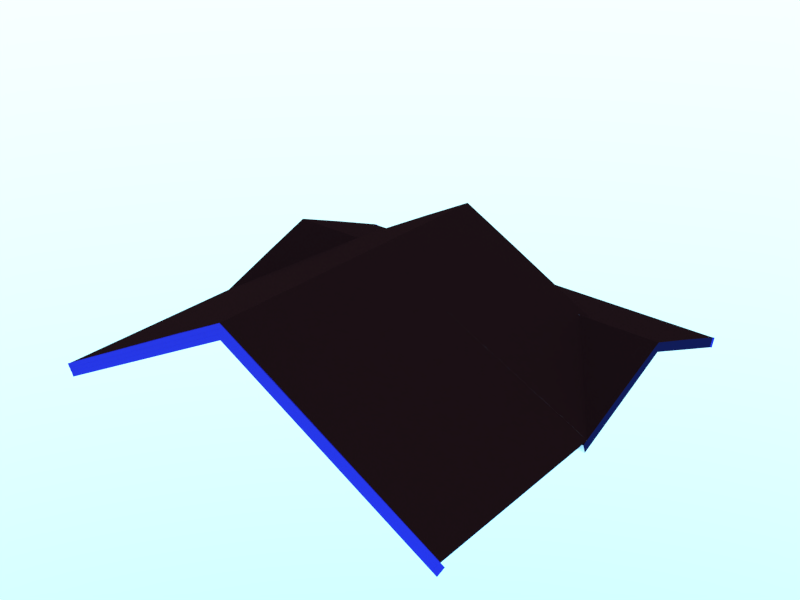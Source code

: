 # Source: 4-roof.blend  (saved by Blender 2.80.75; exported with 4.5.12 LTS)
import bpy
from mathutils import Matrix  # noqa: F401  (used for matrix-valued properties, if any)

bpy.ops.wm.read_factory_settings(use_empty=True)
scene = bpy.context.scene
scene.name = 'Scene'

# ---- collections
col_collection_1 = bpy.data.collections.new('Collection 1'); scene.collection.children.link(col_collection_1)
col_collection_2 = bpy.data.collections.new('Collection 2'); scene.collection.children.link(col_collection_2)
col_collection_2.hide_render = True
col_collection_2.hide_viewport = True
col_collection_3 = bpy.data.collections.new('Collection 3'); scene.collection.children.link(col_collection_3)
col_collection_3.hide_render = True
col_collection_3.hide_viewport = True
col_collection_4 = bpy.data.collections.new('Collection 4'); scene.collection.children.link(col_collection_4)
col_collection_4.hide_render = True
col_collection_4.hide_viewport = True
col_collection_5 = bpy.data.collections.new('Collection 5'); scene.collection.children.link(col_collection_5)
col_collection_5.hide_render = True
col_collection_5.hide_viewport = True
col_collection_6 = bpy.data.collections.new('Collection 6'); scene.collection.children.link(col_collection_6)
col_collection_6.hide_render = True
col_collection_6.hide_viewport = True
col_collection_7 = bpy.data.collections.new('Collection 7'); scene.collection.children.link(col_collection_7)
col_collection_7.hide_render = True
col_collection_7.hide_viewport = True
col_collection_8 = bpy.data.collections.new('Collection 8'); scene.collection.children.link(col_collection_8)
col_collection_8.hide_render = True
col_collection_8.hide_viewport = True
col_collection_9 = bpy.data.collections.new('Collection 9'); scene.collection.children.link(col_collection_9)
col_collection_9.hide_render = True
col_collection_9.hide_viewport = True
col_collection_10 = bpy.data.collections.new('Collection 10'); scene.collection.children.link(col_collection_10)
col_collection_10.hide_render = True
col_collection_10.hide_viewport = True
col_collection_11 = bpy.data.collections.new('Collection 11'); scene.collection.children.link(col_collection_11)
col_collection_11.hide_render = True
col_collection_11.hide_viewport = True
col_collection_12 = bpy.data.collections.new('Collection 12'); scene.collection.children.link(col_collection_12)
col_collection_12.hide_render = True
col_collection_12.hide_viewport = True
col_collection_13 = bpy.data.collections.new('Collection 13'); scene.collection.children.link(col_collection_13)
col_collection_13.hide_render = True
col_collection_13.hide_viewport = True
col_collection_14 = bpy.data.collections.new('Collection 14'); scene.collection.children.link(col_collection_14)
col_collection_14.hide_render = True
col_collection_14.hide_viewport = True
col_collection_15 = bpy.data.collections.new('Collection 15'); scene.collection.children.link(col_collection_15)
col_collection_15.hide_render = True
col_collection_15.hide_viewport = True
col_collection_16 = bpy.data.collections.new('Collection 16'); scene.collection.children.link(col_collection_16)
col_collection_16.hide_render = True
col_collection_16.hide_viewport = True
col_collection_17 = bpy.data.collections.new('Collection 17'); scene.collection.children.link(col_collection_17)
col_collection_17.hide_render = True
col_collection_17.hide_viewport = True
col_collection_18 = bpy.data.collections.new('Collection 18'); scene.collection.children.link(col_collection_18)
col_collection_18.hide_render = True
col_collection_18.hide_viewport = True
col_collection_19 = bpy.data.collections.new('Collection 19'); scene.collection.children.link(col_collection_19)
col_collection_19.hide_render = True
col_collection_19.hide_viewport = True
col_collection_20 = bpy.data.collections.new('Collection 20'); scene.collection.children.link(col_collection_20)
col_collection_20.hide_render = True
col_collection_20.hide_viewport = True

# ---- images (referenced by path relative to the original .blend; pixels are not part of the script)
import os
ASSET_DIR = os.environ.get("B2B_ASSET_DIR", "")  # directory of the original .blend (textures are referenced by path, not embedded)
HERE = os.path.dirname(os.path.abspath(__file__))  # packed textures are extracted next to this script under _unpacked/

def load_image(name, relpath, width, height, colorspace="sRGB"):
    """Load a texture the original file referenced (path relative to the .blend, or extracted next to this script)."""
    p = next((c for c in (os.path.join(HERE, relpath), os.path.join(ASSET_DIR, relpath)) if relpath and os.path.exists(c)), "")
    if p:
        img = bpy.data.images.load(p, check_existing=True)
        img.name = name
    else:  # same state as the original file: an image datablock whose file is absent (Cycles renders it pink)
        img = bpy.data.images.new(name, width, height)
        img.source = "FILE"
        img.filepath = "//" + (relpath or name)
    img.colorspace_settings.name = colorspace
    return img
img_wood_plain_png = load_image('wood_plain.png', 'textures/normal/wood_plain.png', 1024, 1024, 'sRGB')
img_concrete_jpg = load_image('concrete.jpg', 'textures/normal/concrete.jpg', 1024, 1024, 'sRGB')

# ---- materials (node trees are filled in below, after node groups)
mat_outside_detail_blue = bpy.data.materials.new('outside detail blue')
mat_outside_detail_blue.alpha_threshold = 0.0
mat_outside_detail_blue.roughness = 0.5
mat_material_011 = bpy.data.materials.new('Material.011')
mat_material_011.alpha_threshold = 0.0
mat_material_011.roughness = 0.5
mat_brick_color4 = bpy.data.materials.new('brick_color4')
mat_brick_color4.alpha_threshold = 0.0
mat_brick_color4.preview_render_type = 'FLAT'
mat_brick_color4.roughness = 0.5
mat_outside_detail_blue_darker = bpy.data.materials.new('outside detail blue darker')
mat_outside_detail_blue_darker.alpha_threshold = 0.0
mat_outside_detail_blue_darker.roughness = 0.5

# ---- material node trees
mat_outside_detail_blue.use_nodes = True; mat_outside_detail_blue.node_tree.nodes.clear()
_N = mat_outside_detail_blue.node_tree.nodes; _L = mat_outside_detail_blue.node_tree.links
n0 = _N.new('ShaderNodeTexCoord'); n0.name = 'Texture Coordinate'; n0.location = (-840, 220)
n1 = _N.new('ShaderNodeMapping'); n1.name = 'Mapping'; n1.location = (-420, -60)
n2 = _N.new('ShaderNodeOutputMaterial'); n2.name = 'Material Output'; n2.location = (1040, 320)
n3 = _N.new('ShaderNodeMixShader'); n3.name = 'Mix Shader'; n3.location = (760, 320)
n3.inputs[0].default_value = 0.5035
n4 = _N.new('ShaderNodeVectorTransform'); n4.name = 'Vector Transform'; n4.location = (-420, 220)
n4.convert_from = 'OBJECT'
n4.convert_to = 'WORLD'
n5 = _N.new('ShaderNodeTexImage'); n5.name = 'Image Texture'; n5.location = (-20, 80)
n5.width = 140
n5.image = img_wood_plain_png
n5.projection = 'BOX'
n6 = _N.new('ShaderNodeBsdfDiffuse'); n6.name = 'Diffuse BSDF'; n6.location = (540, 40)
n7 = _N.new('ShaderNodeBsdfAnisotropic'); n7.name = 'Glossy BSDF'; n7.location = (500, 320)
n7.distribution = 'GGX'
n7.inputs[0].default_value = (0.009134, 0.01521, 0.4452, 1.0)
n7.inputs[1].default_value = 0.2706
n8 = _N.new('ShaderNodeValToRGB'); n8.name = 'ColorRamp'; n8.location = (190, 60)
n8.width = 270
while len(n8.color_ramp.elements) > 1: n8.color_ramp.elements.remove(n8.color_ramp.elements[-1])
n8.color_ramp.elements[0].position = 0.02008; n8.color_ramp.elements[0].color = (0.009134, 0.01521, 0.4452, 1.0)
_e = n8.color_ramp.elements.new(1.0); _e.color = (0.15, 0.15, 1.0, 1.0)
n9 = _N.new('ShaderNodeBump'); n9.name = 'Bump'; n9.location = (180, 360)
n9.invert = True
n9.inputs[1].default_value = 28.3
n9.inputs[2].default_value = 1.0
_L.new(n3.outputs[0], n2.inputs[0])
_L.new(n7.outputs[0], n3.inputs[1])
_L.new(n6.outputs[0], n3.inputs[2])
_L.new(n0.outputs[3], n4.inputs[0])
_L.new(n4.outputs[0], n1.inputs[0])
_L.new(n1.outputs[0], n5.inputs[0])
_L.new(n5.outputs[0], n8.inputs[0])
_L.new(n8.outputs[0], n6.inputs[0])
_L.new(n9.outputs[0], n7.inputs[4])
_L.new(n9.outputs[0], n6.inputs[2])
n2.is_active_output = True
mat_material_011.use_nodes = True; mat_material_011.node_tree.nodes.clear()
_N = mat_material_011.node_tree.nodes; _L = mat_material_011.node_tree.links
n0 = _N.new('ShaderNodeOutputMaterial'); n0.name = 'Material Output'; n0.location = (300, 300)
n1 = _N.new('ShaderNodeBsdfDiffuse'); n1.name = 'Diffuse BSDF'; n1.location = (10, 300)
_L.new(n1.outputs[0], n0.inputs[0])
n0.is_active_output = True
mat_brick_color4.use_nodes = True; mat_brick_color4.node_tree.nodes.clear()
_N = mat_brick_color4.node_tree.nodes; _L = mat_brick_color4.node_tree.links
n0 = _N.new('ShaderNodeTexCoord'); n0.name = 'Texture Coordinate'; n0.location = (-1080, 300)
n1 = _N.new('ShaderNodeVectorTransform'); n1.name = 'Vector Transform'; n1.location = (-840, 300)
n1.convert_from = 'OBJECT'
n1.convert_to = 'WORLD'
n2 = _N.new('ShaderNodeMapping'); n2.name = 'Mapping'; n2.location = (-640, 300)
n2.inputs[3].default_value = (2.0, 2.0, 2.0)
n3 = _N.new('ShaderNodeTexImage'); n3.name = 'Image Texture'; n3.location = (-240, 220)
n3.width = 140
n3.image = img_concrete_jpg
n3.projection = 'BOX'
n4 = _N.new('ShaderNodeOutputMaterial'); n4.name = 'Material Output'; n4.location = (1020, 280)
n5 = _N.new('ShaderNodeBsdfDiffuse'); n5.name = 'Diffuse BSDF'; n5.location = (320, 340)
n5.inputs[1].default_value = 0.5167
n6 = _N.new('ShaderNodeMixShader'); n6.name = 'Mix Shader'; n6.location = (720, 280)
n7 = _N.new('ShaderNodeBump'); n7.name = 'Bump'; n7.location = (40, 140)
n7.invert = True
n7.inputs[1].default_value = 0.1
n7.inputs[2].default_value = 1.0
n8 = _N.new('ShaderNodeBsdfAnisotropic'); n8.name = 'Glossy BSDF'; n8.location = (340, 20)
n8.distribution = 'BECKMANN'
n8.inputs[1].default_value = 0.8803
n9 = _N.new('ShaderNodeValToRGB'); n9.name = 'ColorRamp'; n9.location = (-40, 480)
while len(n9.color_ramp.elements) > 1: n9.color_ramp.elements.remove(n9.color_ramp.elements[-1])
n9.color_ramp.elements[0].position = 0.25; n9.color_ramp.elements[0].color = (0.0, 0.0, 0.0, 1.0)
_e = n9.color_ramp.elements.new(0.6045); _e.color = (0.2861, 0.08839, 0.07432, 1.0)
_L.new(n5.outputs[0], n6.inputs[1])
_L.new(n0.outputs[3], n1.inputs[0])
_L.new(n1.outputs[0], n2.inputs[0])
_L.new(n2.outputs[0], n3.inputs[0])
_L.new(n7.outputs[0], n5.inputs[2])
_L.new(n9.outputs[0], n5.inputs[0])
_L.new(n3.outputs[0], n9.inputs[0])
_L.new(n6.outputs[0], n4.inputs[0])
_L.new(n8.outputs[0], n6.inputs[2])
_L.new(n7.outputs[0], n8.inputs[4])
_L.new(n9.outputs[0], n8.inputs[0])
n4.is_active_output = True
mat_outside_detail_blue_darker.use_nodes = True; mat_outside_detail_blue_darker.node_tree.nodes.clear()
_N = mat_outside_detail_blue_darker.node_tree.nodes; _L = mat_outside_detail_blue_darker.node_tree.links
n0 = _N.new('ShaderNodeOutputMaterial'); n0.name = 'Material Output'; n0.location = (300, 300)
n1 = _N.new('ShaderNodeMixShader'); n1.name = 'Mix Shader'; n1.location = (10, 300)
n2 = _N.new('ShaderNodeBsdfAnisotropic'); n2.name = 'Glossy BSDF'; n2.location = (-190, 200)
n2.distribution = 'GGX'
n2.inputs[0].default_value = (0.01156, 0.01391, 0.07658, 1.0)
n2.inputs[1].default_value = 0.2587
n3 = _N.new('ShaderNodeBsdfDiffuse'); n3.name = 'Diffuse BSDF'; n3.location = (-190, 100)
n3.inputs[0].default_value = (0.002447, 0.003359, 0.04446, 1.0)
_L.new(n1.outputs[0], n0.inputs[0])
_L.new(n2.outputs[0], n1.inputs[1])
_L.new(n3.outputs[0], n1.inputs[2])
n0.is_active_output = True

# ---- world
world_world = bpy.data.worlds.new('World'); scene.world = world_world
world_world.use_nodes = True; world_world.node_tree.nodes.clear()
_N = world_world.node_tree.nodes; _L = world_world.node_tree.links
n0 = _N.new('ShaderNodeOutputWorld'); n0.name = 'World Output'; n0.location = (300, 300)
n1 = _N.new('ShaderNodeBackground'); n1.name = 'Background'; n1.location = (10, 300)
n1.inputs[1].default_value = 10.0
n2 = _N.new('ShaderNodeTexSky'); n2.name = 'Sky Texture'; n2.location = (-190, 300)
n2.sky_type = 'HOSEK_WILKIE'
n2.ground_albedo = 0.02574
n2.sun_elevation = 1.571
_L.new(n1.outputs[0], n0.inputs[0])
_L.new(n2.outputs[0], n1.inputs[0])
n0.is_active_output = True
world_world.color = (1.0, 0.9905, 0.7373)
world_world.use_sun_shadow = False
world_world.sun_shadow_jitter_overblur = 0.0
world_world.cycles.sampling_method = 'MANUAL'
world_world.light_settings.ao_factor = 0.7115

# ---- meshes
me_plane_004 = bpy.data.meshes.new('Plane.004')
me_plane_004.from_pydata([(-7.402, -6.199, -2.653), (-1.844, -6.245, 0.3719), (-1.844, -6.199, 0.3719), (-0.112, -6.199, 1.315), (-1.844, 4.763, 0.3719), (-0.112, 4.763, 1.315), (7.177, -6.199, -2.653), (1.62, -6.199, 0.3719), (1.62, -6.245, 0.3719), (1.62, 4.763, 0.3719), (-7.6, -6.199, -2.352), (-1.943, -6.199, 0.6975), (-1.943, 4.763, 0.6975), (-0.112, -6.199, 1.665), (-0.112, 4.763, 1.665), (7.375, -6.199, -2.352), (1.719, 4.763, 0.6975), (1.719, -6.199, 0.6975), (-7.6, 8.468, -2.751), (-7.6, 6.191, -1.853), (-7.6, 4.493, -1.179), (4.587, 4.493, -1.179), (-4.476, 4.763, -1.061), (4.587, 8.597, -2.425), (-7.6, 8.597, -2.425), (-7.6, 6.31, -1.537), (-7.6, 4.493, -0.851), (-7.6, 0.5185, -2.751), (-7.6, 2.796, -1.853), (-7.6, 0.3898, -2.425), (-7.6, 2.677, -1.537), (-5.198, 4.763, -1.06), (-7.402, 0.5807, -2.653), (7.177, 0.5807, -2.653), (-7.6, 0.5807, -2.352), (-1.943, 0.2499, 0.6975), (-0.112, 0.2499, 1.665), (7.375, 0.5807, -2.352), (1.719, 0.25, 0.6975), (-0.112, 0.2499, 1.315), (-1.844, 0.2499, 0.3719), (1.62, 0.25, 0.3719), (-4.811, 4.493, -0.8489), (-1.943, 4.492, 0.6975), (1.62, 4.763, 0.3719), (1.719, 4.763, 0.6975), (4.252, 4.763, -1.061), (4.974, 4.763, -1.06), (7.177, 0.5807, -2.653), (7.376, 0.5807, -2.352), (1.719, 0.25, 0.6975), (1.62, 0.25, 0.3719), (4.587, 4.493, -0.8489), (1.719, 4.492, 0.6975), (0.8862, 8.468, -2.751), (-4.811, 8.468, -2.751), (0.8862, 8.597, -2.425), (-4.811, 8.597, -2.425), (-4.811, 6.31, -1.537), (0.8862, 6.31, -1.537), (-4.811, 4.493, -0.851), (0.8862, 4.493, -0.851), (-4.811, 4.493, -1.179), (0.8862, 4.493, -1.179), (-4.811, 6.191, -1.853), (0.8862, 6.191, -1.853), (-6.466, 0.5185, -2.751), (-6.466, 0.3898, -2.425), (-4.811, 2.677, -1.537), (-4.811, 2.796, -1.853), (7.375, 8.468, -2.751), (7.375, 6.191, -1.853), (7.375, 4.493, -1.179), (7.375, 8.597, -2.425), (7.375, 6.31, -1.537), (7.375, 4.493, -0.851), (7.375, 0.5185, -2.751), (7.375, 2.796, -1.853), (7.375, 0.3898, -2.425), (7.375, 2.677, -1.537), (4.587, 8.468, -2.751), (4.587, 6.31, -1.537), (4.587, 4.493, -0.851), (4.587, 6.191, -1.853), (6.162, 0.5185, -2.751), (6.162, 0.3898, -2.425), (4.587, 2.677, -1.537), (4.587, 2.796, -1.853), (-7.602, 8.632, -2.829), (-7.602, 8.761, -2.503), (-7.582, 8.468, -2.752), (-7.582, 8.597, -2.426), (-7.584, 8.632, -2.83), (-7.584, 8.761, -2.504), (7.375, 8.632, -2.83), (7.375, 8.761, -2.504), (7.352, 8.468, -2.751), (7.352, 8.597, -2.425), (7.352, 8.632, -2.83), (7.352, 8.761, -2.504), (-0.112, -6.212, 1.506), (-0.112, -6.199, 1.665), (-0.112, -6.225, 1.506), (-0.112, -6.212, 1.665), (-0.112, -6.212, 1.346), (-0.112, -6.199, 1.506), (-0.112, -6.225, 1.346), (-0.112, -6.212, 1.506), (-0.112, -6.212, 1.148), (-0.112, -6.199, 1.346), (-0.112, -6.225, 1.148), (-0.112, -6.212, 1.346), (-7.746, -6.199, -2.43), (-7.679, -6.199, -2.554), (-7.523, -6.225, -2.839), (-7.611, -6.225, -2.677), (-7.6, 0.4978, -2.699), (-7.679, -6.225, -2.554), (-7.571, 0.5185, -2.751), (-7.582, 8.476, -2.731), (-7.571, 8.468, -2.751), (-7.6, 8.489, -2.699), (-7.611, -6.212, -2.677), (-7.523, -6.212, -2.839), (-7.679, -6.212, -2.554), (-7.611, -6.212, -2.677), (-7.6, 0.6516, -2.699), (-7.679, -6.212, -2.554), (-7.746, -6.212, -2.43), (-7.6, 8.335, -2.699), (-7.584, 8.673, -2.727), (-7.611, -6.199, -2.677), (-7.602, 8.686, -2.694), (-0.112, -6.212, 1.506), (-0.112, -6.199, 1.665), (-0.112, -6.225, 1.506), (-0.112, -6.212, 1.665), (-0.112, -6.212, 1.346), (-0.112, -6.199, 1.506), (-0.112, -6.225, 1.346), (-0.112, -6.212, 1.506), (-0.112, -6.212, 1.148), (-0.112, -6.199, 1.346), (-0.112, -6.225, 1.148), (-0.112, -6.212, 1.346), (7.522, -6.199, -2.43), (7.455, -6.199, -2.554), (7.299, -6.225, -2.839), (7.387, -6.225, -2.677), (7.455, -6.225, -2.554), (7.387, -6.212, -2.677), (7.299, -6.212, -2.839), (7.455, -6.212, -2.554), (7.387, -6.212, -2.677), (7.455, -6.212, -2.554), (7.522, -6.212, -2.43), (7.387, -6.199, -2.677)], [(8, 7), (2, 1)], [(5, 4, 12, 14), (34, 35, 43, 42), (35, 36, 14, 12, 43), (37, 38, 17, 15), (38, 36, 13, 17), (3, 7, 17, 13), (9, 5, 14, 16), (7, 6, 15, 17), (32, 0, 10, 34), (2, 3, 13, 11), (0, 2, 11, 10), (39, 5, 9, 41), (40, 4, 5, 39), (32, 40, 2, 0), (83, 80, 23, 81), (87, 86, 82, 21), (56, 59, 81, 23), (59, 61, 82, 81), (55, 120, 121, 24, 57), (19, 20, 26, 25), (18, 129, 121), (65, 83, 21, 63), (55, 64, 19, 129, 120), (28, 126, 116, 29, 30), (20, 28, 30, 26), (67, 68, 30, 29), (68, 60, 26, 30), (69, 28, 20, 62), (4, 22, 31, 12), (22, 4, 40, 32), (2, 40, 39, 3), (3, 39, 41, 7), (6, 7, 41, 33), (31, 22, 32, 34, 42), (6, 33, 37, 15), (16, 14, 36, 38), (11, 13, 36, 35), (10, 11, 35, 34), (42, 43, 12, 31), (49, 52, 53, 50), (44, 45, 47, 46), (46, 48, 51, 44), (47, 52, 49, 48, 46), (52, 47, 45, 53), (48, 49, 50, 53, 45, 44, 51), (27, 126, 118), (60, 68, 69, 62), (27, 118, 116), (66, 69, 68, 67), (80, 83, 65, 54), (54, 65, 64, 55), (19, 64, 62, 20), (64, 65, 63, 62), (80, 54, 56, 23), (54, 55, 57, 56), (25, 26, 60, 58), (58, 60, 61, 59), (24, 25, 58, 57), (57, 58, 59, 56), (80, 23, 73, 70), (71, 74, 75, 72), (70, 73, 74, 71), (80, 70, 71, 83), (77, 79, 78, 76), (72, 75, 79, 77), (85, 78, 79, 86), (86, 79, 75, 82), (87, 21, 72, 77), (76, 84, 87, 77), (76, 78, 85, 84), (84, 85, 86, 87), (71, 72, 21, 83), (74, 81, 82, 75), (73, 23, 81, 74), (89, 132, 130, 93), (90, 119, 130, 92), (18, 121, 119, 90), (88, 18, 90, 92), (24, 89, 93, 91), (18, 121, 132, 88), (70, 94, 98, 96), (97, 96, 98, 99), (94, 95, 99, 98), (95, 73, 97, 99), (73, 70, 96, 97), (70, 73, 95, 94), (101, 112, 128, 103), (100, 101, 103, 102), (105, 113, 124, 107), (104, 105, 107, 106), (109, 131, 122, 111), (108, 109, 111, 110), (130, 132, 88, 92), (119, 121, 24, 91), (118, 126, 28, 69, 66), (116, 118, 66, 67, 29), (127, 112, 101, 100), (123, 114, 122, 131), (121, 120, 18), (121, 129, 19, 25, 24), (120, 129, 18), (123, 131, 109, 108), (125, 115, 124, 113), (125, 113, 105, 104), (127, 117, 128, 112), (132, 121, 24, 89), (130, 119, 91, 93), (128, 117, 102, 103), (117, 127, 100, 102), (124, 115, 106, 107), (115, 125, 104, 106), (116, 126, 27), (122, 114, 110, 111), (114, 123, 108, 110), (134, 136, 155, 145), (133, 135, 136, 134), (138, 140, 152, 146), (137, 139, 140, 138), (142, 144, 150, 156), (141, 143, 144, 142), (154, 133, 134, 145), (151, 156, 150, 147), (151, 141, 142, 156), (153, 146, 152, 148), (153, 137, 138, 146), (154, 145, 155, 149), (155, 136, 135, 149), (149, 135, 133, 154), (152, 140, 139, 148), (148, 139, 137, 153), (150, 144, 143, 147), (147, 143, 141, 151)])
me_plane_004.polygons.foreach_set('material_index', [3, 2, 2, 2, 2, 0, 3, 0, 3, 0, 0, 1, 1, 1, 1, 1, 2, 2, 3, 3, 3, 1, 1, 3, 3, 2, 2, 1, 3, 1, 1, 1, 1, 1, 3, 2, 2, 2, 2, 2, 3, 1, 1, 2, 1, 1, 1, 3, 1, 1, 1, 1, 1, 3, 3, 2, 2, 2, 2, 3, 3, 3, 1, 3, 3, 2, 2, 1, 1, 1, 1, 1, 2, 2, 0, 0, 0, 0, 0, 0, 0, 0, 0, 0, 0, 0, 0, 0, 0, 0, 0, 0, 0, 0, 1, 3, 0, 0, 3, 3, 1, 0, 0, 0, 0, 0, 0, 0, 0, 0, 0, 3, 0, 0, 0, 0, 0, 0, 0, 0, 0, 0, 0, 0, 0, 0, 0, 0, 0, 0, 0, 0])
_uv = me_plane_004.uv_layers.new(name='UVMap')
_uv.uv.foreach_set('vector', [0.892, 0.05699, 0.9101, 0.1225, 0.8983, 0.1234, 0.8801, 0.05432, 0.1479, 0.0, 0.1596, 0.2222, 0.009641, 0.2222, 0.009576, 0.1095, 0.1596, 0.2222, 0.1596, 0.2938, 3.422e-05, 0.2938, 3.448e-05, 0.2222, 0.009641, 0.2222, 0.1478, 0.4565, 0.1596, 0.3338, 0.3876, 0.3338, 0.3875, 0.4565, 0.1596, 0.3338, 0.1596, 0.2938, 0.3876, 0.2938, 0.3876, 0.3338, 0.6929, 0.7411, 0.7262, 0.801, 0.7147, 0.8044, 0.6805, 0.7411, 0.9376, 0.005817, 0.892, 0.05699, 0.8801, 0.05432, 0.9274, 0.0, 0.7262, 0.801, 0.8331, 0.9929, 0.8225, 0.9998, 0.7147, 0.8044, 0.3564, 0.6903, 0.3727, 0.4565, 0.3847, 0.4573, 0.3684, 0.6911, 0.7262, 0.6812, 0.6929, 0.7411, 0.6805, 0.7411, 0.7147, 0.6778, 0.8331, 0.489, 0.7262, 0.6812, 0.7147, 0.6778, 0.8225, 0.4822, 0.6778, 0.1561, 0.6778, 0.0, 0.7259, 0.0001221, 0.7259, 0.1562, 0.4572, 0.7052, 0.4572, 0.8612, 0.3876, 0.8612, 0.3876, 0.7052, 0.6805, 0.7166, 0.4572, 0.7052, 0.4572, 0.4822, 0.6805, 0.4822, 0.2051, 0.8308, 0.2856, 0.8144, 0.2902, 0.8203, 0.2093, 0.8365, 0.3017, 0.8133, 0.2902, 0.8124, 0.2971, 0.7459, 0.3072, 0.7507, 0.5503, 0.3862, 0.5648, 0.3053, 0.6776, 0.3053, 0.6631, 0.3862, 0.5648, 0.3053, 0.576, 0.2411, 0.6888, 0.2411, 0.6776, 0.3053, 0.9878, 0.5786, 0.9878, 0.4832, 0.9898, 0.4822, 1.0, 0.4822, 1.0, 0.5786, 0.3238, 0.5455, 0.3014, 0.6045, 0.2902, 0.6046, 0.313, 0.5415, 0.3538, 0.4665, 0.352, 0.4711, 0.352, 0.4658, 0.2051, 0.7221, 0.2051, 0.8308, 0.1451, 0.8431, 0.1451, 0.7344, 0.2856, 0.5384, 0.2051, 0.5547, 0.2051, 0.4728, 0.2809, 0.4574, 0.2856, 0.4573, 0.325, 0.6629, 0.3545, 0.7368, 0.3546, 0.7421, 0.3453, 0.7459, 0.3142, 0.6671, 0.3014, 0.6045, 0.325, 0.6629, 0.3142, 0.6671, 0.2902, 0.6046, 0.7392, 0.2411, 0.6743, 0.1602, 0.7593, 0.1602, 0.7738, 0.2411, 0.6743, 0.1602, 0.663, 0.09601, 0.748, 0.09601, 0.7593, 0.1602, 0.08506, 0.5547, 0.08506, 0.4728, 0.1451, 0.4852, 0.1451, 0.5671, 0.9101, 0.1225, 0.9376, 0.2221, 0.9319, 0.2464, 0.8983, 0.1234, 0.563, 0.8612, 0.4572, 0.8612, 0.4572, 0.7052, 0.6805, 0.7166, 0.4572, 0.4822, 0.4572, 0.7052, 0.3876, 0.7052, 0.3876, 0.4822, 0.6778, 0.379, 0.6778, 0.1561, 0.7259, 0.1562, 0.7259, 0.3792, 0.8801, 0.3795, 0.7259, 0.3792, 0.7259, 0.1562, 0.8801, 0.1451, 0.3804, 0.8367, 0.3738, 0.8362, 0.3564, 0.6903, 0.3684, 0.6911, 0.3847, 0.8276, 0.9265, 0.2464, 0.9265, 0.4808, 0.915, 0.4808, 0.915, 0.2464, 0.0, 0.3338, 3.422e-05, 0.2938, 0.1596, 0.2938, 0.1596, 0.3338, 0.3876, 0.2222, 0.3876, 0.2938, 0.1596, 0.2938, 0.1596, 0.2222, 0.3876, 1.649e-08, 0.3876, 0.2222, 0.1596, 0.2222, 0.1479, 0.0, 0.009576, 0.1095, 0.009641, 0.2222, 3.448e-05, 0.2222, 3.419e-05, 0.0943, 0.9626, 0.79, 0.8277, 0.7279, 0.8282, 0.6644, 0.9749, 0.6647, 0.3075, 0.7481, 0.3191, 0.7459, 0.3191, 0.8733, 0.3072, 0.8513, 0.9176, 0.4876, 0.9878, 0.6378, 0.8331, 0.6378, 0.8448, 0.4822, 0.8948, 0.3982, 0.9054, 0.3923, 0.9042, 0.2464, 0.915, 0.2506, 0.915, 0.406, 0.8817, 0.6529, 0.8723, 0.6444, 0.9441, 0.6378, 0.945, 0.6472, 0.8821, 0.2474, 0.8948, 0.2464, 0.8919, 0.4679, 0.8946, 0.4744, 0.8948, 0.4748, 0.883, 0.4724, 0.8801, 0.4655, 0.004552, 0.4565, 0.009259, 0.4574, 0.004552, 0.4573, 0.1451, 0.573, 0.08086, 0.5605, 0.08506, 0.5547, 0.1451, 0.5671, 0.6891, 0.4216, 0.6891, 0.4226, 0.6873, 0.4216, 0.004552, 0.4897, 0.08506, 0.5547, 0.08086, 0.5605, 2.318e-08, 0.4957, 0.2856, 0.8144, 0.2051, 0.8308, 0.2051, 0.7221, 0.2856, 0.7057, 0.2856, 0.7057, 0.2051, 0.7221, 0.2051, 0.5547, 0.2856, 0.5384, 0.2051, 0.4728, 0.2051, 0.5547, 0.1451, 0.5671, 0.1451, 0.4852, 0.2051, 0.5547, 0.2051, 0.7221, 0.1451, 0.7344, 0.1451, 0.5671, 0.9878, 0.9036, 0.9878, 0.7756, 1.0, 0.7756, 1.0, 0.9036, 0.9878, 0.7756, 0.9878, 0.5786, 1.0, 0.5786, 1.0, 0.7756, 0.3061, 0.3053, 0.3173, 0.2411, 0.4023, 0.2411, 0.3911, 0.3053, 0.3911, 0.3053, 0.4023, 0.2411, 0.576, 0.2411, 0.5648, 0.3053, 0.2917, 0.3862, 0.3061, 0.3053, 0.3911, 0.3053, 0.3767, 0.3862, 0.3767, 0.3862, 0.3911, 0.3053, 0.5648, 0.3053, 0.5503, 0.3862, 0.9878, 0.9036, 1.0, 0.9036, 1.0, 1.0, 0.9878, 1.0, 0.2051, 0.9127, 0.2093, 0.9184, 0.1451, 0.931, 0.1451, 0.925, 0.2856, 0.8963, 0.2902, 0.9022, 0.2093, 0.9184, 0.2051, 0.9127, 0.2856, 0.8144, 0.2856, 0.8963, 0.2051, 0.9127, 0.2051, 0.8308, 0.08506, 0.9127, 0.08086, 0.9184, 0.0, 0.9022, 0.004552, 0.8963, 0.1451, 0.925, 0.1451, 0.931, 0.08086, 0.9184, 0.08506, 0.9127, 0.3543, 0.2411, 0.3173, 0.2411, 0.3028, 0.1602, 0.3878, 0.1602, 0.3878, 0.1602, 0.3028, 0.1602, 0.2916, 0.09601, 0.3766, 0.09601, 0.08506, 0.8308, 0.1451, 0.8431, 0.1451, 0.925, 0.08506, 0.9127, 0.004552, 0.8963, 0.004552, 0.8607, 0.08506, 0.8308, 0.08506, 0.9127, 0.6891, 0.4215, 0.6778, 0.4216, 0.6778, 0.3797, 0.6891, 0.3795, 0.3072, 0.9035, 0.2952, 0.9028, 0.2902, 0.8124, 0.3017, 0.8133, 0.2051, 0.9127, 0.1451, 0.925, 0.1451, 0.8431, 0.2051, 0.8308, 0.7626, 0.3053, 0.6776, 0.3053, 0.6888, 0.2411, 0.7738, 0.2411, 0.7481, 0.3862, 0.6631, 0.3862, 0.6776, 0.3053, 0.7626, 0.3053, 0.6898, 0.401, 0.6898, 0.4077, 0.6891, 0.4088, 0.6891, 0.401, 0.6905, 0.4612, 0.6905, 0.4619, 0.6842, 0.4646, 0.6842, 0.4609, 0.9878, 0.4822, 0.9898, 0.4822, 0.9886, 0.4828, 0.9878, 0.4828, 0.6785, 0.4789, 0.6785, 0.4731, 0.679, 0.473, 0.679, 0.4788, 0.679, 0.4788, 0.679, 0.473, 0.6795, 0.4731, 0.6795, 0.4789, 0.3538, 0.4665, 0.352, 0.4658, 0.3517, 0.459, 0.3564, 0.4608, 0.6785, 0.473, 0.6785, 0.4788, 0.6778, 0.4789, 0.6778, 0.4731, 0.6948, 0.3821, 0.6951, 0.3895, 0.6895, 0.3875, 0.6891, 0.3801, 0.6891, 0.401, 0.6891, 0.3895, 0.69, 0.3895, 0.69, 0.401, 0.6895, 0.3795, 0.6951, 0.3815, 0.6948, 0.3821, 0.6891, 0.3801, 1.0, 1.0, 0.9878, 1.0, 0.9878, 0.9992, 1.0, 0.9992, 0.6842, 0.4612, 0.6842, 0.473, 0.6778, 0.4727, 0.6778, 0.4609, 0.9795, 0.6378, 0.9795, 0.9374, 0.979, 0.9374, 0.979, 0.6378, 0.3852, 0.7528, 0.3856, 0.7557, 0.3852, 0.7557, 0.3847, 0.7528, 0.98, 0.6378, 0.98, 0.9348, 0.9795, 0.9348, 0.9795, 0.6378, 0.3861, 0.7501, 0.3866, 0.753, 0.3861, 0.753, 0.3856, 0.7501, 0.9804, 0.6378, 0.9804, 0.9321, 0.98, 0.9321, 0.98, 0.6378, 0.3871, 0.7469, 0.3875, 0.7505, 0.3871, 0.7505, 0.3866, 0.7469, 0.6891, 0.4088, 0.6898, 0.4077, 0.6898, 0.4124, 0.6891, 0.4124, 0.9886, 0.4828, 0.9898, 0.4822, 1.0, 0.4822, 1.0, 0.4828, 0.004552, 0.4573, 0.009259, 0.4574, 0.08506, 0.4728, 0.08506, 0.5547, 0.004552, 0.4897, 0.6873, 0.4216, 0.6891, 0.4226, 0.6891, 0.4608, 0.6778, 0.4609, 0.6778, 0.4218, 0.9736, 0.2982, 0.9686, 0.2983, 0.9686, 0.0, 0.9736, 0.002566, 0.68, 0.4792, 0.6795, 0.4792, 0.6795, 0.473, 0.68, 0.473, 0.9898, 0.4822, 0.9878, 0.4832, 0.9878, 0.4822, 0.352, 0.4658, 0.352, 0.4711, 0.3238, 0.5455, 0.313, 0.5415, 0.3426, 0.4622, 0.2856, 0.4573, 0.2809, 0.4574, 0.2856, 0.4565, 0.9572, 9.055e-05, 0.9637, 0.0, 0.9637, 0.293, 0.9575, 0.2898, 0.681, 0.473, 0.6814, 0.473, 0.6814, 0.4777, 0.681, 0.4778, 0.9836, 0.2956, 0.9786, 0.2957, 0.9786, 0.0, 0.9836, 0.002566, 0.6805, 0.473, 0.681, 0.473, 0.681, 0.4777, 0.6805, 0.4778, 0.3517, 0.459, 0.352, 0.4658, 0.3426, 0.4622, 0.3452, 0.4565, 0.6842, 0.4646, 0.6905, 0.4619, 0.6905, 0.4729, 0.6842, 0.4727, 0.9591, 0.6378, 0.9641, 0.6379, 0.9641, 0.9348, 0.9591, 0.9374, 0.3852, 0.4565, 0.3856, 0.4565, 0.3852, 0.7528, 0.3847, 0.7528, 0.974, 0.9347, 0.969, 0.9347, 0.969, 0.6405, 0.974, 0.6378, 0.3861, 0.4565, 0.3866, 0.4565, 0.3861, 0.7501, 0.3856, 0.7501, 0.3546, 0.7421, 0.3545, 0.7368, 0.3564, 0.7414, 0.9442, 0.2943, 0.9376, 0.2942, 0.938, 0.003233, 0.9442, 0.0, 0.3871, 0.4565, 0.3875, 0.4565, 0.3871, 0.7469, 0.3866, 0.7469, 0.9298, 0.4123, 0.9293, 0.4123, 0.9293, 0.2464, 0.9298, 0.2464, 0.927, 0.2518, 0.9265, 0.2518, 0.927, 0.2464, 0.9275, 0.2464, 0.9302, 0.4108, 0.9298, 0.4108, 0.9298, 0.2464, 0.9302, 0.2464, 0.9279, 0.2518, 0.9275, 0.2518, 0.9279, 0.2464, 0.9284, 0.2464, 0.3196, 0.9088, 0.3191, 0.9088, 0.3191, 0.7459, 0.3196, 0.7459, 0.9288, 0.2531, 0.9284, 0.2531, 0.9288, 0.2464, 0.9293, 0.2464, 0.969, 0.6379, 0.969, 0.9336, 0.9641, 0.9362, 0.9641, 0.6378, 0.6805, 0.473, 0.6805, 0.4785, 0.68, 0.4785, 0.68, 0.473, 0.9507, 0.293, 0.951, 0.003171, 0.9572, 0.0, 0.9572, 0.2931, 0.681, 0.482, 0.681, 0.4778, 0.6814, 0.4778, 0.6814, 0.4821, 0.979, 0.6379, 0.979, 0.931, 0.974, 0.9336, 0.974, 0.6378, 0.681, 0.4778, 0.681, 0.4821, 0.6805, 0.482, 0.6805, 0.4778, 0.9637, 0.2993, 0.9637, 0.0, 0.9686, 0.002624, 0.9686, 0.2992, 0.927, 0.4552, 0.9265, 0.2518, 0.927, 0.2518, 0.9275, 0.4552, 0.9786, 0.0, 0.9786, 0.2966, 0.9736, 0.294, 0.9736, 1.731e-05, 0.9279, 0.4534, 0.9275, 0.2518, 0.9279, 0.2518, 0.9284, 0.4534, 0.9507, 0.0, 0.9507, 0.294, 0.9445, 0.2907, 0.9442, 1.853e-05, 0.9288, 0.4527, 0.9284, 0.2531, 0.9288, 0.2531, 0.9293, 0.4527])
me_plane_004.materials.append(mat_outside_detail_blue)
me_plane_004.materials.append(mat_material_011)
me_plane_004.materials.append(mat_brick_color4)
me_plane_004.materials.append(mat_outside_detail_blue_darker)
me_plane_004.use_remesh_preserve_volume = False
me_plane_004.use_remesh_preserve_attributes = False
me_plane_004.use_mirror_vertex_groups = False
me_plane_004.use_paint_bone_selection = False
me_plane_004.use_paint_mask_vertex = True
me_plane_004.update()

# ---- objects
ob_4__tak = bpy.data.objects.new('4. tak', me_plane_004)

# ---- transforms, parenting, visibility, modifiers, constraints
ob_4__tak.location = (9.71, 0.3119, 7.195)
ob_4__tak.scale = (1.2, 1.2, 1.2)
ob_4__tak.lineart.crease_threshold = 0.0

# ---- collection membership
col_collection_1.objects.link(ob_4__tak)

# ---- scene / render settings (as saved in the file)
scene.frame_start = 1; scene.frame_end = 250; scene.frame_set(219)
scene.render.engine = 'CYCLES'
scene.render.resolution_x = 2048
scene.render.resolution_y = 1536
scene.render.resolution_percentage = 50
scene.render.dither_intensity = 0.0
scene.render.use_freestyle = True
scene.cycles.use_denoising = False
scene.cycles.samples = 144
scene.cycles.sampling_pattern = 'TABULATED_SOBOL'
scene.cycles.use_adaptive_sampling = False
scene.cycles.use_light_tree = False
scene.cycles.blur_glossy = 0.0
scene.cycles.sample_clamp_indirect = 0.0
scene.cycles.bake_type = 'DIFFUSE'
scene.view_settings.view_transform = 'Standard'
bpy.context.view_layer.update()

# ---- added for rendering (the .blend has no active camera): camera
cam_auto = bpy.data.cameras.new('AutoCamera')
cam_auto.lens = 50.0
cam_auto.sensor_width = 36.0
cam_auto.clip_end = 1000.0
ob_auto_camera = bpy.data.objects.new('AutoCamera', cam_auto)
scene.collection.objects.link(ob_auto_camera)
ob_auto_camera.location = (33.8645, -27.3254, 25.9222)
ob_auto_camera.rotation_euler = (1.09748, -7.21219e-08, 0.694738)
scene.camera = ob_auto_camera
bpy.context.view_layer.update()
